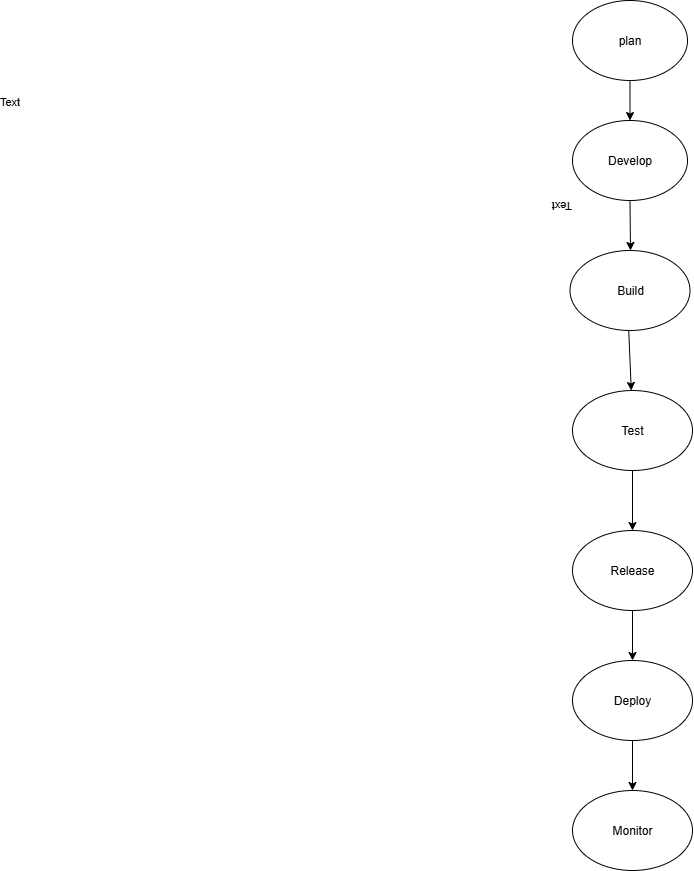

The diagram above was exported from draw.io. Its source (the exported page's mxGraphModel, read from the mxfile embedded in the PNG):
<mxGraphModel dx="1599" dy="430" grid="1" gridSize="10" guides="1" tooltips="1" connect="1" arrows="1" fold="1" page="1" pageScale="1" pageWidth="850" pageHeight="1100" math="0" shadow="0">
  <root>
    <mxCell id="0" />
    <mxCell id="1" parent="0" />
    <mxCell id="2VOr6xEky7_ayyRzcQRN-3" value="plan" style="ellipse;whiteSpace=wrap;html=1;" vertex="1" parent="1">
      <mxGeometry x="370" y="10" width="115" height="80" as="geometry" />
    </mxCell>
    <mxCell id="2VOr6xEky7_ayyRzcQRN-6" value="Develop" style="ellipse;whiteSpace=wrap;html=1;" vertex="1" parent="1">
      <mxGeometry x="370" y="130" width="115" height="80" as="geometry" />
    </mxCell>
    <mxCell id="2VOr6xEky7_ayyRzcQRN-8" value="Build" style="ellipse;whiteSpace=wrap;html=1;" vertex="1" parent="1">
      <mxGeometry x="367.5" y="260" width="120" height="80" as="geometry" />
    </mxCell>
    <mxCell id="2VOr6xEky7_ayyRzcQRN-10" value="Test" style="ellipse;whiteSpace=wrap;html=1;" vertex="1" parent="1">
      <mxGeometry x="370" y="400" width="120" height="80" as="geometry" />
    </mxCell>
    <mxCell id="2VOr6xEky7_ayyRzcQRN-11" value="Release" style="ellipse;whiteSpace=wrap;html=1;" vertex="1" parent="1">
      <mxGeometry x="370" y="540" width="120" height="80" as="geometry" />
    </mxCell>
    <mxCell id="2VOr6xEky7_ayyRzcQRN-32" value="" style="edgeStyle=orthogonalEdgeStyle;rounded=0;orthogonalLoop=1;jettySize=auto;html=1;" edge="1" parent="1" source="2VOr6xEky7_ayyRzcQRN-12" target="2VOr6xEky7_ayyRzcQRN-31">
      <mxGeometry relative="1" as="geometry" />
    </mxCell>
    <mxCell id="2VOr6xEky7_ayyRzcQRN-12" value="Deploy" style="ellipse;whiteSpace=wrap;html=1;" vertex="1" parent="1">
      <mxGeometry x="370" y="670" width="120" height="80" as="geometry" />
    </mxCell>
    <mxCell id="2VOr6xEky7_ayyRzcQRN-14" value="" style="endArrow=classic;html=1;rounded=0;entryX=0.5;entryY=0;entryDx=0;entryDy=0;" edge="1" parent="1" source="2VOr6xEky7_ayyRzcQRN-3" target="2VOr6xEky7_ayyRzcQRN-6">
      <mxGeometry width="50" height="50" relative="1" as="geometry">
        <mxPoint x="460" y="100" as="sourcePoint" />
        <mxPoint x="430" y="90" as="targetPoint" />
      </mxGeometry>
    </mxCell>
    <mxCell id="2VOr6xEky7_ayyRzcQRN-21" value="" style="endArrow=classic;html=1;rounded=0;exitX=0.5;exitY=1;exitDx=0;exitDy=0;" edge="1" parent="1" source="2VOr6xEky7_ayyRzcQRN-6">
      <mxGeometry width="50" height="50" relative="1" as="geometry">
        <mxPoint x="420" y="290" as="sourcePoint" />
        <mxPoint x="428" y="260" as="targetPoint" />
        <Array as="points" />
      </mxGeometry>
    </mxCell>
    <mxCell id="2VOr6xEky7_ayyRzcQRN-22" value="Text" style="edgeLabel;html=1;align=center;verticalAlign=middle;resizable=0;points=[];" vertex="1" connectable="0" parent="2VOr6xEky7_ayyRzcQRN-21">
      <mxGeometry x="-0.0181" y="2" relative="1" as="geometry">
        <mxPoint x="-623" y="-124" as="offset" />
      </mxGeometry>
    </mxCell>
    <mxCell id="2VOr6xEky7_ayyRzcQRN-23" value="Text" style="edgeLabel;html=1;align=center;verticalAlign=middle;resizable=0;points=[];rotation=180;" vertex="1" connectable="0" parent="2VOr6xEky7_ayyRzcQRN-21">
      <mxGeometry x="0.5248" relative="1" as="geometry">
        <mxPoint x="-68" y="-32" as="offset" />
      </mxGeometry>
    </mxCell>
    <mxCell id="2VOr6xEky7_ayyRzcQRN-24" value="" style="endArrow=classic;html=1;rounded=0;exitX=0.5;exitY=1;exitDx=0;exitDy=0;entryX=0.7;entryY=0.733;entryDx=0;entryDy=0;entryPerimeter=0;" edge="1" parent="1">
      <mxGeometry width="50" height="50" relative="1" as="geometry">
        <mxPoint x="426.2500000000002" y="340" as="sourcePoint" />
        <mxPoint x="428.7500000000002" y="399.9900000000001" as="targetPoint" />
      </mxGeometry>
    </mxCell>
    <mxCell id="2VOr6xEky7_ayyRzcQRN-26" value="" style="endArrow=classic;html=1;rounded=0;entryX=0.5;entryY=0;entryDx=0;entryDy=0;exitX=0.5;exitY=1;exitDx=0;exitDy=0;" edge="1" parent="1" source="2VOr6xEky7_ayyRzcQRN-10" target="2VOr6xEky7_ayyRzcQRN-11">
      <mxGeometry width="50" height="50" relative="1" as="geometry">
        <mxPoint x="330" y="580" as="sourcePoint" />
        <mxPoint x="420" y="490" as="targetPoint" />
      </mxGeometry>
    </mxCell>
    <mxCell id="2VOr6xEky7_ayyRzcQRN-29" value="" style="endArrow=classic;html=1;rounded=0;entryX=0.5;entryY=0;entryDx=0;entryDy=0;exitX=0.5;exitY=1;exitDx=0;exitDy=0;" edge="1" parent="1" source="2VOr6xEky7_ayyRzcQRN-11" target="2VOr6xEky7_ayyRzcQRN-12">
      <mxGeometry width="50" height="50" relative="1" as="geometry">
        <mxPoint x="300" y="760" as="sourcePoint" />
        <mxPoint x="350" y="710" as="targetPoint" />
      </mxGeometry>
    </mxCell>
    <mxCell id="2VOr6xEky7_ayyRzcQRN-31" value="Monitor" style="ellipse;whiteSpace=wrap;html=1;" vertex="1" parent="1">
      <mxGeometry x="370" y="800" width="120" height="80" as="geometry" />
    </mxCell>
  </root>
</mxGraphModel>